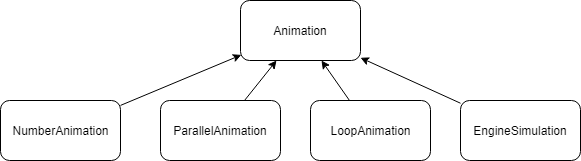

The diagram above was exported from draw.io. Its source (the exported page's mxGraphModel, read from the mxfile embedded in the PNG):
<mxGraphModel dx="1024" dy="595" grid="1" gridSize="10" guides="1" tooltips="1" connect="1" arrows="1" fold="1" page="1" pageScale="1" pageWidth="850" pageHeight="1100" math="0" shadow="0">
  <root>
    <mxCell id="0" />
    <mxCell id="1" parent="0" />
    <mxCell id="G2zEHkQDQyXHEUeJXICK-1" value="Animation" style="rounded=1;whiteSpace=wrap;html=1;" parent="1" vertex="1">
      <mxGeometry x="320" y="100" width="120" height="60" as="geometry" />
    </mxCell>
    <mxCell id="G2zEHkQDQyXHEUeJXICK-3" style="rounded=0;orthogonalLoop=1;jettySize=auto;html=1;entryX=0.007;entryY=0.907;entryDx=0;entryDy=0;entryPerimeter=0;" parent="1" source="G2zEHkQDQyXHEUeJXICK-2" target="G2zEHkQDQyXHEUeJXICK-1" edge="1">
      <mxGeometry relative="1" as="geometry" />
    </mxCell>
    <mxCell id="G2zEHkQDQyXHEUeJXICK-2" value="NumberAnimation" style="rounded=1;whiteSpace=wrap;html=1;" parent="1" vertex="1">
      <mxGeometry x="80" y="200" width="120" height="60" as="geometry" />
    </mxCell>
    <mxCell id="G2zEHkQDQyXHEUeJXICK-5" style="edgeStyle=none;rounded=0;orthogonalLoop=1;jettySize=auto;html=1;" parent="1" source="G2zEHkQDQyXHEUeJXICK-4" target="G2zEHkQDQyXHEUeJXICK-1" edge="1">
      <mxGeometry relative="1" as="geometry" />
    </mxCell>
    <mxCell id="G2zEHkQDQyXHEUeJXICK-4" value="ParallelAnimation" style="rounded=1;whiteSpace=wrap;html=1;" parent="1" vertex="1">
      <mxGeometry x="240" y="200" width="120" height="60" as="geometry" />
    </mxCell>
    <mxCell id="G2zEHkQDQyXHEUeJXICK-7" style="edgeStyle=none;rounded=0;orthogonalLoop=1;jettySize=auto;html=1;" parent="1" source="G2zEHkQDQyXHEUeJXICK-6" target="G2zEHkQDQyXHEUeJXICK-1" edge="1">
      <mxGeometry relative="1" as="geometry" />
    </mxCell>
    <mxCell id="G2zEHkQDQyXHEUeJXICK-6" value="LoopAnimation" style="rounded=1;whiteSpace=wrap;html=1;" parent="1" vertex="1">
      <mxGeometry x="390" y="200" width="120" height="60" as="geometry" />
    </mxCell>
    <mxCell id="G2zEHkQDQyXHEUeJXICK-9" style="edgeStyle=none;rounded=0;orthogonalLoop=1;jettySize=auto;html=1;" parent="1" source="G2zEHkQDQyXHEUeJXICK-8" target="G2zEHkQDQyXHEUeJXICK-1" edge="1">
      <mxGeometry relative="1" as="geometry" />
    </mxCell>
    <mxCell id="G2zEHkQDQyXHEUeJXICK-8" value="EngineSimulation" style="rounded=1;whiteSpace=wrap;html=1;" parent="1" vertex="1">
      <mxGeometry x="540" y="200" width="120" height="60" as="geometry" />
    </mxCell>
  </root>
</mxGraphModel>